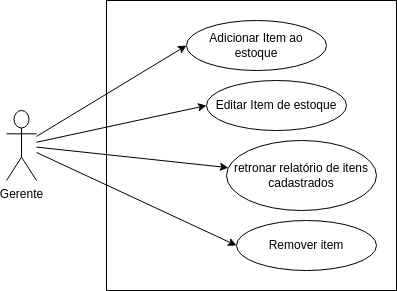

The diagram above was exported from draw.io. Its source (the exported page's mxGraphModel, read from the mxfile embedded in the PNG):
<mxGraphModel dx="559" dy="754" grid="1" gridSize="10" guides="1" tooltips="1" connect="1" arrows="1" fold="1" page="1" pageScale="1" pageWidth="827" pageHeight="1169" math="0" shadow="0">
  <root>
    <mxCell id="0" />
    <mxCell id="1" parent="0" />
    <mxCell id="Kg7btxsi4IV55-ifoDph-12" value="" style="whiteSpace=wrap;html=1;aspect=fixed;" vertex="1" parent="1">
      <mxGeometry x="170" y="150" width="290" height="290" as="geometry" />
    </mxCell>
    <mxCell id="Kg7btxsi4IV55-ifoDph-18" style="rounded=0;orthogonalLoop=1;jettySize=auto;html=1;entryX=0;entryY=0.5;entryDx=0;entryDy=0;" edge="1" parent="1" source="Kg7btxsi4IV55-ifoDph-11" target="Kg7btxsi4IV55-ifoDph-13">
      <mxGeometry relative="1" as="geometry" />
    </mxCell>
    <mxCell id="Kg7btxsi4IV55-ifoDph-19" style="rounded=0;orthogonalLoop=1;jettySize=auto;html=1;entryX=0;entryY=0.5;entryDx=0;entryDy=0;" edge="1" parent="1" source="Kg7btxsi4IV55-ifoDph-11" target="Kg7btxsi4IV55-ifoDph-14">
      <mxGeometry relative="1" as="geometry" />
    </mxCell>
    <mxCell id="Kg7btxsi4IV55-ifoDph-20" style="rounded=0;orthogonalLoop=1;jettySize=auto;html=1;" edge="1" parent="1" source="Kg7btxsi4IV55-ifoDph-11" target="Kg7btxsi4IV55-ifoDph-16">
      <mxGeometry relative="1" as="geometry" />
    </mxCell>
    <mxCell id="Kg7btxsi4IV55-ifoDph-23" style="rounded=0;orthogonalLoop=1;jettySize=auto;html=1;entryX=0;entryY=0.5;entryDx=0;entryDy=0;" edge="1" parent="1" source="Kg7btxsi4IV55-ifoDph-11" target="Kg7btxsi4IV55-ifoDph-17">
      <mxGeometry relative="1" as="geometry" />
    </mxCell>
    <mxCell id="Kg7btxsi4IV55-ifoDph-11" value="Gerente" style="shape=umlActor;verticalLabelPosition=bottom;verticalAlign=top;html=1;" vertex="1" parent="1">
      <mxGeometry x="70" y="260" width="30" height="70" as="geometry" />
    </mxCell>
    <mxCell id="Kg7btxsi4IV55-ifoDph-13" value="Adicionar Item ao estoque" style="ellipse;whiteSpace=wrap;html=1;" vertex="1" parent="1">
      <mxGeometry x="250" y="170" width="140" height="50" as="geometry" />
    </mxCell>
    <mxCell id="Kg7btxsi4IV55-ifoDph-14" value="Editar Item de estoque" style="ellipse;whiteSpace=wrap;html=1;" vertex="1" parent="1">
      <mxGeometry x="270" y="230" width="140" height="50" as="geometry" />
    </mxCell>
    <mxCell id="Kg7btxsi4IV55-ifoDph-16" value="retronar relatório de itens cadastrados" style="ellipse;whiteSpace=wrap;html=1;" vertex="1" parent="1">
      <mxGeometry x="290" y="290" width="150" height="70" as="geometry" />
    </mxCell>
    <mxCell id="Kg7btxsi4IV55-ifoDph-17" value="Remover item" style="ellipse;whiteSpace=wrap;html=1;" vertex="1" parent="1">
      <mxGeometry x="300" y="370" width="140" height="50" as="geometry" />
    </mxCell>
  </root>
</mxGraphModel>